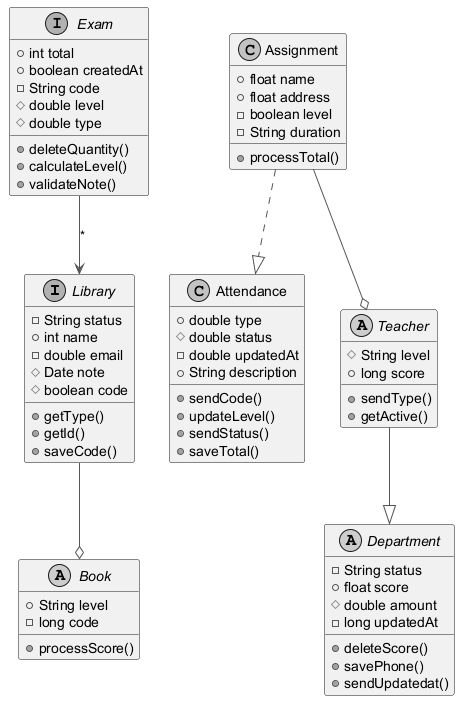

The diagram above was rendered by PlantUML. Its source (embedded in the PNG):
@startuml
skinparam monochrome true
skinparam ArrowColor #555555
interface Library {
  -String status
  +int name
  -double email
  #Date note
  #boolean code
  +getType()
  +getId()
  +saveCode()
}
class Attendance {
  +double type
  #double status
  -double updatedAt
  +String description
  +sendCode()
  +updateLevel()
  +sendStatus()
  +saveTotal()
}
abstract class Book {
  +String level
  -long code
  +processScore()
}
abstract class Teacher {
  #String level
  +long score
  +sendType()
  +getActive()
}
class Assignment {
  +float name
  +float address
  -boolean level
  -String duration
  +processTotal()
}
interface Exam {
  +int total
  +boolean createdAt
  -String code
  #double level
  #double type
  +deleteQuantity()
  +calculateLevel()
  +validateNote()
}
abstract class Department {
  -String status
  +float score
  #double amount
  -long updatedAt
  +deleteScore()
  +savePhone()
  +sendUpdatedat()
}
Exam --> Library : "*"
Teacher --|> Department
Assignment ..|> Attendance
Assignment --o Teacher
Library --o Book
@enduml